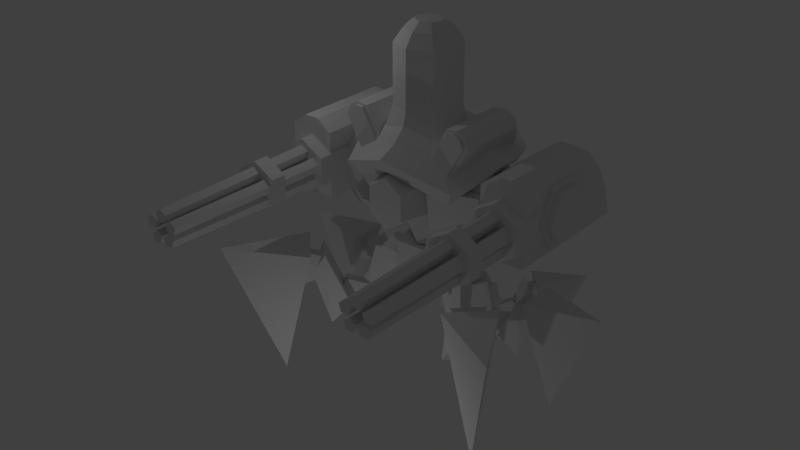 # Source: UnionAdvancedLuddite.blend  (saved by Blender 2.79.0; exported with 4.5.12 LTS)
import bpy
from mathutils import Matrix  # noqa: F401  (used for matrix-valued properties, if any)

bpy.ops.wm.read_factory_settings(use_empty=True)
scene = bpy.context.scene
scene.name = 'Scene'

# ---- collections
col_collection_1 = bpy.data.collections.new('Collection 1'); scene.collection.children.link(col_collection_1)

# ---- world
world_world = bpy.data.worlds.new('World'); scene.world = world_world
world_world.color = (0.05088, 0.05088, 0.05088)
world_world.use_sun_shadow = False
world_world.sun_shadow_jitter_overblur = 0.0
world_world.cycles.sampling_method = 'MANUAL'

# ---- lights
light_lamp_001 = bpy.data.lights.new('Lamp.001', 'POINT')
light_lamp_001.transmission_factor = 0.0
light_lamp_001.cutoff_distance = 30.0
light_lamp_001.energy = 100.0
light_lamp_001.shadow_buffer_clip_start = 1.001
light_lamp_001.shadow_soft_size = 0.1
light_lamp_001.shadow_maximum_resolution = 0.006
light_lamp_001.use_absolute_resolution = True
light_lamp = bpy.data.lights.new('Lamp', 'POINT')
light_lamp.transmission_factor = 0.0
light_lamp.cutoff_distance = 30.0
light_lamp.energy = 100.0
light_lamp.shadow_buffer_clip_start = 1.001
light_lamp.shadow_soft_size = 0.1
light_lamp.shadow_maximum_resolution = 0.006
light_lamp.use_absolute_resolution = True

# ---- meshes
me_cylinder_000 = bpy.data.meshes.new('Cylinder.000')
me_cylinder_000.from_pydata([(1.825, 0.3244, 1.929), (1.302, 0.3244, 0.09542), (1.825, -0.9811, 1.929), (1.252, -0.9811, 0.3155), (1.191, 0.3244, 2.647), (0.6678, 0.3244, 0.8134), (1.278, -0.9811, 2.556), (0.6678, -0.9811, 0.8134), (1.602, -0.9811, 2.423), (1.451, -0.9811, 2.594), (1.1, 0.5267, 2.327), (1.734, 0.5267, 1.609), (1.49, 0.3244, 2.714), (1.701, 0.3244, 2.474), (1.577, 0.6266, 2.038), (1.365, 0.6266, 2.277), (0.8912, 0.713, 1.596), (1.525, 0.713, 0.8779), (1.333, 0.8372, 1.186), (1.122, 0.8372, 1.426), (0.6709, 0.7971, 0.8245), (1.305, 0.7971, 0.1065), (1.096, 0.9246, 0.3547), (0.8847, 0.9246, 0.5941), (1.49, -0.9811, 2.714), (1.191, -0.9811, 2.647), (1.713, -0.9811, 1.932), (1.302, -0.9811, 0.09542), (0.7882, -0.9811, 0.8407), (1.701, -0.9811, 2.474), (0.7882, -1.037, 0.8407), (1.713, -1.037, 1.932), (1.278, -1.037, 2.556), (1.451, -1.037, 2.594), (1.252, -1.037, 0.3155), (1.602, -1.037, 2.423)], [], [(12, 4, 25, 24), (6, 28, 30, 32), (8, 9, 33, 35), (1, 0, 2, 27), (4, 12, 15, 10), (7, 25, 4, 5), (13, 0, 11, 14), (14, 11, 17, 18), (3, 26, 31, 34), (26, 8, 35, 31), (12, 13, 14, 15), (0, 13, 29, 2), (13, 12, 24, 29), (10, 15, 19, 16), (15, 14, 18, 19), (18, 17, 21, 22), (16, 19, 23, 20), (19, 18, 22, 23), (11, 1, 17), (16, 20, 5), (0, 1, 11), (1, 21, 17), (5, 4, 10), (10, 16, 5), (6, 9, 24, 25), (26, 3, 27, 2), (28, 6, 25, 7), (8, 26, 2, 29), (9, 8, 29, 24), (3, 28, 7, 27), (32, 30, 31), (31, 35, 33), (33, 32, 31), (30, 34, 31), (9, 6, 32, 33), (28, 3, 34, 30)])
me_cylinder_000.use_remesh_preserve_volume = False
me_cylinder_000.use_remesh_preserve_attributes = False
me_cylinder_000.use_mirror_vertex_groups = False
me_cylinder_000.update()
me_cylinder_072 = bpy.data.meshes.new('Cylinder.072')
me_cylinder_072.from_pydata([(-1.499, 0.1477, -2.825), (-1.499, 0.671, -2.058), (-1.416, 0.04165, -2.276), (-1.416, 0.5644, -1.507), (-1.618, 0.2225, -3.406), (-1.623, 0.7484, -2.653), (-1.806, 0.1929, -3.942), (-1.842, 0.7206, -3.198), (-2.183, -0.01005, -4.139), (-2.196, 0.5115, -3.363), (-2.474, -0.1143, -3.903), (-2.473, 0.409, -3.136), (-2.642, -0.1547, -3.347), (-2.641, 0.3692, -2.584), (-2.747, -0.2423, -2.844), (-2.747, 0.2808, -2.077), (-1.402, -0.09454, -1.681), (-1.402, 0.4285, -0.9135), (-2.745, -0.3812, -2.162), (-2.745, 0.1418, -1.394), (-1.233, 0.1817, -3.001), (-1.233, 0.7045, -2.232), (-1.137, 0.0575, -2.358), (-1.138, 0.5808, -1.591), (-1.391, 0.2832, -3.72), (-1.386, 0.8035, -2.938), (-1.75, 0.2928, -4.46), (-1.715, 0.8115, -3.669), (-2.283, 0.08516, -4.632), (-2.271, 0.6097, -3.872), (-2.665, -0.03933, -4.291), (-2.665, 0.4835, -3.523), (-2.891, -0.1066, -3.596), (-2.892, 0.4157, -2.825), (-3.025, -0.2232, -2.943), (-3.025, 0.2998, -2.175), (-1.12, -0.08998, -1.705), (-1.12, 0.4331, -0.9372), (-3.027, -0.3812, -2.162), (-3.027, 0.1418, -1.394)], [], [(0, 2, 3, 1), (1, 5, 4, 0), (5, 7, 6, 4), (7, 9, 8, 6), (9, 11, 10, 8), (11, 13, 12, 10), (13, 15, 14, 12), (2, 16, 17, 3), (15, 19, 18, 14), (20, 21, 23, 22), (21, 20, 24, 25), (25, 24, 26, 27), (27, 26, 28, 29), (29, 28, 30, 31), (31, 30, 32, 33), (33, 32, 34, 35), (22, 23, 37, 36), (35, 34, 38, 39), (2, 0, 20, 22), (1, 3, 23, 21), (0, 4, 24, 20), (5, 1, 21, 25), (4, 6, 26, 24), (7, 5, 25, 27), (6, 8, 28, 26), (9, 7, 27, 29), (8, 10, 30, 28), (11, 9, 29, 31), (10, 12, 32, 30), (13, 11, 31, 33), (12, 14, 34, 32), (15, 13, 33, 35), (3, 17, 37, 23), (16, 2, 22, 36), (14, 18, 38, 34), (19, 15, 35, 39)])
me_cylinder_072.use_remesh_preserve_volume = False
me_cylinder_072.use_remesh_preserve_attributes = False
me_cylinder_072.use_mirror_vertex_groups = False
me_cylinder_072.update()
me_cylinder_071 = bpy.data.meshes.new('Cylinder.071')
me_cylinder_071.from_pydata([(1.499, 0.1477, -2.825), (1.499, 0.671, -2.058), (1.416, 0.04165, -2.276), (1.416, 0.5644, -1.507), (1.618, 0.2225, -3.406), (1.623, 0.7484, -2.653), (1.806, 0.1929, -3.942), (1.842, 0.7206, -3.198), (2.183, -0.01005, -4.139), (2.196, 0.5115, -3.363), (2.474, -0.1143, -3.903), (2.473, 0.409, -3.136), (2.642, -0.1547, -3.347), (2.641, 0.3692, -2.584), (2.747, -0.2423, -2.844), (2.747, 0.2808, -2.077), (1.402, -0.09454, -1.681), (1.402, 0.4285, -0.9135), (2.745, -0.3812, -2.162), (2.745, 0.1418, -1.394), (1.233, 0.1817, -3.001), (1.233, 0.7045, -2.232), (1.137, 0.0575, -2.358), (1.138, 0.5808, -1.591), (1.391, 0.2832, -3.72), (1.386, 0.8035, -2.938), (1.75, 0.2928, -4.46), (1.715, 0.8115, -3.669), (2.283, 0.08516, -4.632), (2.271, 0.6097, -3.872), (2.665, -0.03933, -4.291), (2.665, 0.4835, -3.523), (2.891, -0.1066, -3.596), (2.892, 0.4157, -2.825), (3.025, -0.2232, -2.943), (3.025, 0.2998, -2.175), (1.12, -0.08998, -1.705), (1.12, 0.4331, -0.9372), (3.027, -0.3812, -2.162), (3.027, 0.1418, -1.394)], [], [(0, 1, 3, 2), (1, 0, 4, 5), (5, 4, 6, 7), (7, 6, 8, 9), (9, 8, 10, 11), (11, 10, 12, 13), (13, 12, 14, 15), (2, 3, 17, 16), (15, 14, 18, 19), (20, 22, 23, 21), (21, 25, 24, 20), (25, 27, 26, 24), (27, 29, 28, 26), (29, 31, 30, 28), (31, 33, 32, 30), (33, 35, 34, 32), (22, 36, 37, 23), (35, 39, 38, 34), (0, 2, 22, 20), (3, 1, 21, 23), (4, 0, 20, 24), (1, 5, 25, 21), (6, 4, 24, 26), (5, 7, 27, 25), (8, 6, 26, 28), (7, 9, 29, 27), (10, 8, 28, 30), (9, 11, 31, 29), (12, 10, 30, 32), (11, 13, 33, 31), (14, 12, 32, 34), (13, 15, 35, 33), (17, 3, 23, 37), (2, 16, 36, 22), (18, 14, 34, 38), (15, 19, 39, 35)])
me_cylinder_071.use_remesh_preserve_volume = False
me_cylinder_071.use_remesh_preserve_attributes = False
me_cylinder_071.use_mirror_vertex_groups = False
me_cylinder_071.update()
me_cylinder_066 = bpy.data.meshes.new('Cylinder.066')
me_cylinder_066.from_pydata([(0.7179, -0.06385, -2.203), (0.7179, 0.05514, -0.3837), (0.7179, 1.544, -3.002), (0.7179, 1.663, -1.183), (0.9314, -0.06385, -2.203), (0.9314, 0.05514, -0.3837), (0.9314, 1.544, -3.002), (0.9314, 1.663, -1.183), (0.7179, 1.094, -2.289), (0.7179, 0.7639, -2.126), (0.7179, 0.4594, -2.463), (0.7179, 0.4571, -0.5835), (0.7179, 0.8591, -0.7834), (0.7179, 1.189, -0.9473), (0.9314, 0.4594, -2.463), (0.9314, 0.7639, -2.126), (0.9314, 1.094, -2.289), (0.9314, 1.189, -0.9473), (0.9314, 0.8591, -0.7834), (0.9314, 0.4571, -0.5835), (0.7179, 1.39, -1.047), (0.9314, 1.271, -2.867), (0.7179, 1.271, -2.867), (0.9314, 1.39, -1.047), (-0.7179, -0.06385, -2.203), (-0.7179, 0.05514, -0.3837), (-0.7179, 1.544, -3.002), (-0.7179, 1.663, -1.183), (-0.9314, -0.06385, -2.203), (-0.9314, 0.05514, -0.3837), (-0.9314, 1.544, -3.002), (-0.9314, 1.663, -1.183), (-0.7179, 1.094, -2.289), (-0.7179, 0.7639, -2.126), (-0.7179, 0.4594, -2.463), (-0.7179, 0.4571, -0.5835), (-0.7179, 0.8591, -0.7834), (-0.7179, 1.189, -0.9473), (-0.9314, 0.4594, -2.463), (-0.9314, 0.7639, -2.126), (-0.9314, 1.094, -2.289), (-0.9314, 1.189, -0.9473), (-0.9314, 0.8591, -0.7834), (-0.9314, 0.4571, -0.5835), (-0.7179, 1.39, -1.047), (-0.9314, 1.271, -2.867), (-0.7179, 1.271, -2.867), (-0.9314, 1.39, -1.047)], [], [(22, 20, 3, 2), (2, 3, 7, 6), (14, 19, 5, 4), (10, 14, 4, 0), (19, 11, 1, 5), (23, 20, 13, 17), (17, 13, 12, 18), (18, 12, 11, 19), (22, 21, 16, 8), (8, 16, 15, 9), (9, 15, 14, 10), (21, 23, 17, 16), (16, 17, 18, 15), (15, 18, 19, 14), (0, 1, 11, 10), (10, 11, 12, 9), (9, 12, 13, 8), (6, 7, 23, 21), (2, 6, 21, 22), (7, 3, 20, 23), (8, 13, 20, 22), (46, 26, 27, 44), (26, 30, 31, 27), (38, 28, 29, 43), (34, 24, 28, 38), (43, 29, 25, 35), (47, 41, 37, 44), (41, 42, 36, 37), (42, 43, 35, 36), (46, 32, 40, 45), (32, 33, 39, 40), (33, 34, 38, 39), (45, 40, 41, 47), (40, 39, 42, 41), (39, 38, 43, 42), (24, 34, 35, 25), (34, 33, 36, 35), (33, 32, 37, 36), (30, 45, 47, 31), (26, 46, 45, 30), (31, 47, 44, 27), (32, 46, 44, 37)])
me_cylinder_066.use_remesh_preserve_volume = False
me_cylinder_066.use_remesh_preserve_attributes = False
me_cylinder_066.use_mirror_vertex_groups = False
me_cylinder_066.update()
me_cylinder_054 = bpy.data.meshes.new('Cylinder.054')
me_cylinder_054.from_pydata([(2.907, -1.359, 0.3674), (3.553, -1.359, -0.3753), (3.553, -1.359, -1.861), (2.907, -1.359, -2.604), (2.261, -1.359, -1.861), (2.261, -1.359, -0.3753), (2.029, 0.3568, -0.9473), (3.631, 0.4708, -0.9473), (2.029, 0.1509, -1.931), (3.631, 0.2079, -2.203), (2.029, -0.2609, -1.931), (3.631, -0.3178, -2.203), (2.029, -0.4668, -0.9473), (3.631, -0.5807, -0.9473), (2.029, -0.2609, 0.03603), (3.631, -0.3178, 0.3081), (2.029, 0.1509, 0.03603), (3.631, 0.2079, 0.3081), (2.207, 0.5951, -0.9473), (2.207, 0.2701, -2.499), (2.207, -0.38, -2.499), (2.207, -0.705, -0.9473), (2.207, -0.38, 0.6049), (2.207, 0.2701, 0.6049), (1.633, 0.3266, -0.9473), (1.633, 0.1358, -1.858), (1.633, -0.2457, -1.858), (1.633, -0.4365, -0.9473), (1.633, -0.2457, -0.03622), (1.633, 0.1358, -0.03622), (3.631, 0.2701, -2.499), (3.631, 0.5951, -0.9473), (3.631, -0.38, -2.499), (3.631, -0.705, -0.9473), (3.631, -0.38, 0.6049), (3.631, 0.2701, 0.6049), (3.78, 0.4708, -0.9473), (3.78, 0.2079, -2.203), (3.78, -0.3178, -2.203), (3.78, -0.5807, -0.9473), (3.78, -0.3178, 0.3081), (3.78, 0.2079, 0.3081), (3.515, 0.814, 0.7184), (3.515, 0.814, -2.801), (3.515, -1.082, 0.7184), (3.515, -1.082, -2.801), (2.299, 0.814, 0.7184), (2.299, 0.814, -2.801), (2.299, -1.082, 0.7184), (2.299, -1.082, -2.801), (3.553, 0.2208, -0.3753), (2.907, 0.2208, 0.3674), (3.553, 0.2208, -1.861), (2.907, 0.2208, -2.604), (2.261, 0.2208, -1.861), (2.261, 0.2208, -0.3753), (3.11, -1.082, 1.305), (2.704, -1.082, 1.305), (2.299, 1.151, 0.1029), (3.515, 1.151, 0.1029), (2.704, 0.814, 1.305), (3.11, 0.814, 1.305), (3.11, 1.318, 0.4676), (2.704, 1.318, 0.4676), (2.299, 1.462, -1.299), (3.515, 1.462, -1.299), (3.11, 1.669, -1.167), (2.704, 1.669, -1.167), (2.299, 1.602, -2.78), (3.515, 1.602, -2.78), (3.11, 1.815, -2.763), (2.704, 1.815, -2.763), (2.448, -4.601, -0.8174), (2.609, -4.601, -0.5842), (2.771, -4.601, -0.8174), (2.709, -4.601, -1.195), (2.51, -4.601, -1.195), (2.626, -4.601, -1.909), (2.565, -4.601, -1.532), (2.726, -4.601, -1.298), (2.887, -4.601, -1.532), (2.825, -4.601, -1.909), (3.202, -4.601, -1.909), (3.003, -4.601, -1.909), (2.942, -4.601, -1.532), (3.103, -4.601, -1.298), (3.264, -4.601, -1.532), (2.914, -4.601, -0.1428), (3.075, -4.601, -0.376), (3.014, -4.601, -0.7533), (2.815, -4.601, -0.7533), (2.753, -4.601, -0.376), (3.38, -4.601, -0.8174), (3.319, -4.601, -1.195), (3.12, -4.601, -1.195), (3.058, -4.601, -0.8174), (3.219, -4.601, -0.5842), (3.393, -1.182, -1.209), (3.38, -1.182, -0.8174), (3.254, -1.182, -2.065), (3.274, -1.182, -0.477), (3.155, -1.182, -1.209), (3.081, -1.182, -0.7566), (3.134, -1.182, -1.333), (3.264, -1.182, -1.532), (2.908, -1.182, 0.05217), (3.015, -1.182, -2.065), (2.941, -1.182, -1.613), (3.028, -1.182, -0.6798), (3.102, -1.182, -0.2274), (2.715, -1.182, -0.2274), (2.789, -1.182, -0.6798), (2.682, -1.182, -1.333), (2.876, -1.182, -1.613), (2.802, -1.182, -2.065), (2.563, -1.182, -2.065), (2.662, -1.182, -1.209), (2.736, -1.182, -0.7566), (2.489, -1.182, -1.613), (2.543, -1.182, -0.477), (2.35, -1.182, -0.7566), (2.423, -1.182, -1.209), (2.907, -2.215, 0.2161), (2.907, -2.518, 0.2161), (3.487, -2.215, -0.451), (3.487, -2.518, -0.451), (3.487, -2.215, -1.785), (3.487, -2.518, -1.785), (2.907, -2.215, -2.452), (2.907, -2.518, -2.452), (2.327, -2.215, -1.785), (2.327, -2.518, -1.785), (2.327, -2.215, -0.451), (2.327, -2.518, -0.451)], [], [(1, 0, 5, 4, 3, 2), (17, 15, 40, 41), (14, 16, 29, 28), (8, 6, 18, 19), (10, 8, 19, 20), (12, 10, 20, 21), (14, 12, 21, 22), (16, 14, 22, 23), (6, 16, 23, 18), (24, 25, 26, 27, 28, 29), (10, 12, 27, 26), (6, 8, 25, 24), (16, 6, 24, 29), (12, 14, 28, 27), (8, 10, 26, 25), (7, 9, 30, 31), (9, 11, 32, 30), (11, 13, 33, 32), (13, 15, 34, 33), (15, 17, 35, 34), (17, 7, 31, 35), (37, 36, 41, 40, 39, 38), (13, 11, 38, 39), (9, 7, 36, 37), (7, 17, 41, 36), (15, 13, 39, 40), (11, 9, 37, 38), (60, 46, 48, 57), (48, 49, 44), (44, 56, 57), (43, 42, 44, 45), (46, 60, 63, 58), (49, 48, 46, 47), (21, 33, 34, 22), (22, 34, 35, 23), (23, 35, 31, 18), (18, 31, 30, 19), (20, 32, 33, 21), (19, 30, 32, 20), (50, 52, 53, 54, 55, 51), (0, 51, 55, 5), (4, 54, 53, 3), (2, 52, 50, 1), (5, 55, 54, 4), (3, 53, 52, 2), (1, 50, 51, 0), (61, 42, 59, 62), (62, 59, 65, 66), (57, 48, 44), (45, 49, 47, 43), (49, 45, 44), (60, 61, 62, 63), (42, 61, 56, 44), (61, 60, 57, 56), (58, 63, 67, 64), (63, 62, 66, 67), (66, 65, 69, 70), (64, 67, 71, 68), (67, 66, 70, 71), (59, 43, 65), (64, 68, 47), (42, 43, 59), (43, 69, 65), (47, 46, 58), (58, 64, 47), (71, 70, 43), (69, 43, 70), (43, 47, 71), (47, 68, 71), (73, 72, 76, 75, 74), (78, 77, 81, 80, 79), (83, 82, 86, 85, 84), (88, 87, 91, 90, 89), (93, 92, 96, 95, 94), (122, 123, 125, 124), (124, 125, 127, 126), (126, 127, 129, 128), (128, 129, 131, 130), (130, 131, 133, 132), (132, 133, 123, 122), (125, 123, 133, 131, 129, 127), (122, 124, 126, 128, 130, 132), (73, 74, 117, 119), (73, 119, 120, 72), (72, 120, 121, 76), (74, 75, 116, 117), (76, 121, 116, 75), (78, 79, 112, 118), (80, 113, 112, 79), (81, 114, 113, 80), (77, 78, 118, 115), (77, 115, 114, 81), (82, 83, 106, 99), (82, 99, 104, 86), (83, 84, 107, 106), (85, 86, 104, 103), (84, 85, 103, 107), (96, 92, 98, 100), (93, 94, 101, 97), (93, 97, 98, 92), (96, 100, 102, 95), (95, 102, 101, 94), (88, 89, 108, 109), (90, 111, 108, 89), (91, 110, 111, 90), (87, 105, 110, 91), (87, 88, 109, 105)])
me_cylinder_054.use_remesh_preserve_volume = False
me_cylinder_054.use_remesh_preserve_attributes = False
me_cylinder_054.use_mirror_vertex_groups = False
me_cylinder_054.update()
me_cylinder_040 = bpy.data.meshes.new('Cylinder.040')
me_cylinder_040.from_pydata([(-1.791, -0.9517, -7.758), (-1.364, -0.6436, -5.356), (-1.149, -0.9315, -9.865), (-0.5666, -0.5109, -5.932), (-1.763, -0.488, -9.865), (-1.18, -0.06739, -5.932), (-1.493, -0.7368, -6.831), (-0.9937, -0.6837, -7.762), (-1.42, -0.376, -7.762), (-1.038, 1.294, -9.598), (-0.7737, 1.103, -8.113), (-1.02, 1.007, -10.9), (-0.6601, 0.7471, -8.469), (-0.6405, 1.282, -10.9), (-0.2804, 1.021, -8.469), (-0.8535, 1.161, -9.025), (-0.8081, 0.9379, -9.601), (-0.5446, 1.128, -9.601), (-1.853, 0.2743, -8.574), (-1.359, 0.2743, -6.607), (-1.465, 0.0175, -10.3), (-0.7909, 0.0175, -7.079), (-1.465, 0.531, -10.3), (-0.7909, 0.531, -7.079), (-1.508, 0.2743, -7.815), (-1.177, 0.09608, -8.577), (-1.177, 0.4525, -8.577), (1.791, -0.9517, -7.758), (1.364, -0.6436, -5.356), (1.149, -0.9315, -9.865), (0.5666, -0.5109, -5.932), (1.763, -0.488, -9.865), (1.18, -0.06739, -5.932), (1.493, -0.7368, -6.831), (0.9937, -0.6837, -7.762), (1.42, -0.376, -7.762), (1.038, 1.294, -9.598), (0.7737, 1.103, -8.113), (1.02, 1.007, -10.9), (0.6601, 0.7471, -8.469), (0.6405, 1.282, -10.9), (0.2804, 1.021, -8.469), (0.8535, 1.161, -9.025), (0.8081, 0.9379, -9.601), (0.5446, 1.128, -9.601), (1.853, 0.2743, -8.574), (1.359, 0.2743, -6.607), (1.465, 0.0175, -10.3), (0.7909, 0.0175, -7.079), (1.465, 0.531, -10.3), (0.7909, 0.531, -7.079), (1.508, 0.2743, -7.815), (1.177, 0.09608, -8.577), (1.177, 0.4525, -8.577)], [], [(6, 7, 3, 1), (7, 8, 5, 3), (3, 5, 1), (8, 6, 1, 5), (0, 4, 2), (4, 0, 6, 8), (2, 4, 8, 7), (0, 2, 7, 6), (15, 16, 12, 10), (16, 17, 14, 12), (12, 14, 10), (17, 15, 10, 14), (9, 13, 11), (13, 9, 15, 17), (11, 13, 17, 16), (9, 11, 16, 15), (24, 25, 21, 19), (25, 26, 23, 21), (21, 23, 19), (26, 24, 19, 23), (18, 22, 20), (22, 18, 24, 26), (20, 22, 26, 25), (18, 20, 25, 24), (33, 28, 30, 34), (34, 30, 32, 35), (30, 28, 32), (35, 32, 28, 33), (27, 29, 31), (31, 35, 33, 27), (29, 34, 35, 31), (27, 33, 34, 29), (42, 37, 39, 43), (43, 39, 41, 44), (39, 37, 41), (44, 41, 37, 42), (36, 38, 40), (40, 44, 42, 36), (38, 43, 44, 40), (36, 42, 43, 38), (51, 46, 48, 52), (52, 48, 50, 53), (48, 46, 50), (53, 50, 46, 51), (45, 47, 49), (49, 53, 51, 45), (47, 52, 53, 49), (45, 51, 52, 47)])
me_cylinder_040.use_remesh_preserve_volume = False
me_cylinder_040.use_remesh_preserve_attributes = False
me_cylinder_040.use_mirror_vertex_groups = False
me_cylinder_040.update()
me_cylinder_039 = bpy.data.meshes.new('Cylinder.039')
me_cylinder_039.from_pydata([(-2.51, 2.358, -7.998), (-1.203, 1.856, -7.998), (-1.816, 1.414, -7.998), (-1.843, 1.876, -12.55), (2.51, 2.358, -7.998), (1.203, 1.856, -7.998), (1.816, 1.414, -7.998), (1.843, 1.876, -12.55), (-4.172, -2.672, -5.171), (-3.049, -1.145, -5.171), (-2.058, -1.861, -5.171), (-3.093, -1.893, -12.52), (-4.61, 0.2743, -6.456), (-2.736, 0.6885, -6.456), (-2.736, -0.14, -6.456), (-3.361, 0.2743, -12.48), (4.172, -2.672, -5.171), (3.049, -1.145, -5.171), (2.058, -1.861, -5.171), (3.093, -1.893, -12.52), (4.61, 0.2743, -6.456), (2.736, 0.6885, -6.456), (2.736, -0.14, -6.456), (3.361, 0.2743, -12.48)], [], [(0, 1, 3), (1, 2, 3), (2, 0, 3), (0, 2, 1), (4, 7, 5), (5, 7, 6), (6, 7, 4), (4, 5, 6), (8, 9, 11), (9, 10, 11), (10, 8, 11), (8, 10, 9), (12, 13, 15), (13, 14, 15), (14, 12, 15), (12, 14, 13), (16, 19, 17), (17, 19, 18), (18, 19, 16), (16, 17, 18), (20, 23, 21), (21, 23, 22), (22, 23, 20), (20, 21, 22)])
me_cylinder_039.use_remesh_preserve_volume = False
me_cylinder_039.use_remesh_preserve_attributes = False
me_cylinder_039.use_mirror_vertex_groups = False
me_cylinder_039.update()
me_cylinder_036 = bpy.data.meshes.new('Cylinder.036')
me_cylinder_036.from_pydata([(-1.292, 1.478, -10.92), (-1.497, 1.626, -9.038), (-1.163, 1.659, -8.129), (-0.8783, 1.453, -9.967), (-1.543, 1.385, -8.129), (-1.258, 1.179, -9.967), (-2.203, -1.249, -9.891), (-2.534, -1.489, -6.852), (-2.608, -1.099, -5.383), (-2.147, -0.7658, -8.355), (-1.994, -1.542, -5.383), (-1.533, -1.209, -8.355), (-2.33, 0.2743, -10.32), (-2.713, 0.2743, -7.832), (-2.444, 0.531, -6.629), (-1.91, 0.531, -9.062), (-2.444, 0.0175, -6.629), (-1.91, 0.0175, -9.062), (2.203, -1.249, -9.891), (2.534, -1.489, -6.852), (2.608, -1.099, -5.383), (2.147, -0.7658, -8.355), (1.994, -1.542, -5.383), (1.533, -1.209, -8.355), (1.292, 1.478, -10.92), (1.497, 1.626, -9.038), (1.163, 1.659, -8.129), (0.8783, 1.453, -9.967), (1.543, 1.385, -8.129), (1.258, 1.179, -9.967), (2.33, 0.2743, -10.32), (2.713, 0.2743, -7.832), (2.444, 0.531, -6.629), (1.91, 0.531, -9.062), (2.444, 0.0175, -6.629), (1.91, 0.0175, -9.062)], [], [(4, 1, 0, 5), (3, 5, 0), (2, 4, 5, 3), (1, 2, 3, 0), (1, 4, 2), (10, 7, 6, 11), (9, 11, 6), (8, 10, 11, 9), (7, 8, 9, 6), (7, 10, 8), (16, 13, 12, 17), (15, 17, 12), (14, 16, 17, 15), (13, 14, 15, 12), (13, 16, 14), (22, 23, 18, 19), (21, 18, 23), (20, 21, 23, 22), (19, 18, 21, 20), (19, 20, 22), (28, 29, 24, 25), (27, 24, 29), (26, 27, 29, 28), (25, 24, 27, 26), (25, 26, 28), (34, 35, 30, 31), (33, 30, 35), (32, 33, 35, 34), (31, 30, 33, 32), (31, 32, 34)])
me_cylinder_036.use_remesh_preserve_volume = False
me_cylinder_036.use_remesh_preserve_attributes = False
me_cylinder_036.use_mirror_vertex_groups = False
me_cylinder_036.update()
me_cylinder_028 = bpy.data.meshes.new('Cylinder.028')
me_cylinder_028.from_pydata([(-5.347e-07, 1.453, -9.822), (-5.439e-07, 0.8357, -4.518), (0.8076, 0.3491, -8.183), (0.8916, 0.1447, -4.518), (0.4991, -0.8466, -6.492), (0.5511, -0.7141, -4.453), (-0.4991, -0.8466, -6.492), (-0.5511, -0.7141, -4.453), (-0.8076, 0.3491, -8.183), (-0.8916, 0.1447, -4.518), (0.556, 1.108, -8.168), (0.556, 0.9803, -8.652), (0.556, 0.7741, -8.467), (0.556, 0.7741, -7.869), (0.556, 0.9803, -7.684), (0.556, 0.9998, -8.817), (0.556, 1.171, -8.168), (0.556, 0.7231, -8.569), (0.556, 0.7231, -7.767), (0.556, 0.9998, -7.519), (0.6125, 0.9803, -8.652), (0.6125, 1.108, -8.168), (0.6125, 0.7741, -8.467), (0.6125, 0.7741, -7.869), (0.6125, 0.9803, -7.684), (-0.556, 1.108, -8.168), (-0.556, 0.9803, -8.652), (-0.556, 0.7741, -8.467), (-0.556, 0.7741, -7.869), (-0.556, 0.9803, -7.684), (-0.556, 0.9998, -8.817), (-0.556, 1.171, -8.168), (-0.556, 0.7231, -8.569), (-0.556, 0.7231, -7.767), (-0.556, 0.9998, -7.519), (-0.6125, 0.9803, -8.652), (-0.6125, 1.108, -8.168), (-0.6125, 0.7741, -8.467), (-0.6125, 0.7741, -7.869), (-0.6125, 0.9803, -7.684), (-1.08, -0.1155, -5.773), (-1.08, -0.3138, -6.526), (-1.08, -0.6348, -6.238), (-1.08, -0.6348, -5.308), (-1.08, -0.3138, -5.02), (-1.08, -0.2836, -6.783), (-1.08, -0.01743, -5.773), (-1.08, -0.7141, -6.397), (-1.08, -0.7141, -5.149), (-1.08, -0.2836, -4.763), (-1.168, -0.3138, -6.526), (-1.168, -0.1155, -5.773), (-1.168, -0.6348, -6.238), (-1.168, -0.6348, -5.308), (-1.168, -0.3138, -5.02), (-0.8848, 0.5113, -7.052), (-0.8848, 0.3492, -7.667), (-0.8848, 0.08694, -7.432), (-0.8848, 0.08694, -6.672), (-0.8848, 0.3492, -6.437), (-0.8848, 0.3739, -7.877), (-0.8848, 0.5913, -7.052), (-0.8848, 0.02214, -7.562), (-0.8848, 0.02214, -6.542), (-0.8848, 0.3739, -6.227), (-0.9567, 0.3492, -7.667), (-0.9567, 0.5113, -7.052), (-0.9567, 0.08694, -7.432), (-0.9567, 0.08694, -6.672), (-0.9567, 0.3492, -6.437), (1.08, -0.1155, -5.773), (1.08, -0.3138, -6.526), (1.08, -0.6348, -6.238), (1.08, -0.6348, -5.308), (1.08, -0.3138, -5.02), (1.08, -0.2836, -6.783), (1.08, -0.01743, -5.773), (1.08, -0.7141, -6.397), (1.08, -0.7141, -5.149), (1.08, -0.2836, -4.763), (1.168, -0.3138, -6.526), (1.168, -0.1155, -5.773), (1.168, -0.6348, -6.238), (1.168, -0.6348, -5.308), (1.168, -0.3138, -5.02), (0.8848, 0.5113, -7.052), (0.8848, 0.3492, -7.667), (0.8848, 0.08694, -7.432), (0.8848, 0.08694, -6.672), (0.8848, 0.3492, -6.437), (0.8848, 0.3739, -7.877), (0.8848, 0.5913, -7.052), (0.8848, 0.02214, -7.562), (0.8848, 0.02214, -6.542), (0.8848, 0.3739, -6.227), (0.9567, 0.3492, -7.667), (0.9567, 0.5113, -7.052), (0.9567, 0.08694, -7.432), (0.9567, 0.08694, -6.672), (0.9567, 0.3492, -6.437)], [], [(3, 1, 9, 7, 5), (0, 2, 4, 6, 8), (10, 14, 24, 21), (10, 11, 15, 16), (11, 12, 17, 15), (12, 13, 18, 17), (13, 14, 19, 18), (14, 10, 16, 19), (20, 21, 24, 23, 22), (13, 12, 22, 23), (11, 10, 21, 20), (14, 13, 23, 24), (12, 11, 20, 22), (25, 36, 39, 29), (25, 31, 30, 26), (26, 30, 32, 27), (27, 32, 33, 28), (28, 33, 34, 29), (29, 34, 31, 25), (35, 37, 38, 39, 36), (28, 38, 37, 27), (26, 35, 36, 25), (29, 39, 38, 28), (27, 37, 35, 26), (40, 51, 54, 44), (40, 46, 45, 41), (41, 45, 47, 42), (42, 47, 48, 43), (43, 48, 49, 44), (44, 49, 46, 40), (50, 52, 53, 54, 51), (43, 53, 52, 42), (41, 50, 51, 40), (44, 54, 53, 43), (42, 52, 50, 41), (55, 66, 69, 59), (55, 61, 60, 56), (56, 60, 62, 57), (57, 62, 63, 58), (58, 63, 64, 59), (59, 64, 61, 55), (65, 67, 68, 69, 66), (58, 68, 67, 57), (56, 65, 66, 55), (59, 69, 68, 58), (57, 67, 65, 56), (70, 74, 84, 81), (70, 71, 75, 76), (71, 72, 77, 75), (72, 73, 78, 77), (73, 74, 79, 78), (74, 70, 76, 79), (80, 81, 84, 83, 82), (73, 72, 82, 83), (71, 70, 81, 80), (74, 73, 83, 84), (72, 71, 80, 82), (85, 89, 99, 96), (85, 86, 90, 91), (86, 87, 92, 90), (87, 88, 93, 92), (88, 89, 94, 93), (89, 85, 91, 94), (95, 96, 99, 98, 97), (88, 87, 97, 98), (86, 85, 96, 95), (89, 88, 98, 99), (87, 86, 95, 97), (63, 93, 94, 64), (49, 79, 76, 46), (46, 76, 75, 45), (45, 75, 77, 47), (47, 77, 78, 48), (15, 17, 32, 30), (60, 90, 92, 62), (48, 78, 79, 49), (62, 92, 93, 63), (64, 94, 91, 61), (61, 91, 90, 60), (18, 19, 34, 33), (17, 18, 33, 32), (16, 15, 30, 31), (19, 16, 31, 34), (8, 9, 1, 0), (0, 1, 3, 2), (2, 3, 5, 4), (4, 5, 7, 6), (6, 7, 9, 8)])
me_cylinder_028.use_remesh_preserve_volume = False
me_cylinder_028.use_remesh_preserve_attributes = False
me_cylinder_028.use_mirror_vertex_groups = False
me_cylinder_028.update()
me_cylinder_020 = bpy.data.meshes.new('Cylinder.020')
me_cylinder_020.from_pydata([(1.688, 1.67, -9.328), (1.558, 1.764, -9.328), (1.843, 1.782, -8.726), (1.713, 1.876, -8.726), (1.306, 1.582, -9.098), (1.436, 1.488, -9.098), (1.306, 1.582, -8.353), (1.436, 1.488, -8.353), (1.558, 1.764, -8.123), (1.688, 1.67, -8.123), (-2.632, -1.711, -7.321), (-2.842, -1.56, -7.321), (-2.883, -1.893, -6.347), (-3.093, -1.741, -6.347), (-2.435, -1.266, -6.949), (-2.225, -1.418, -6.949), (-2.435, -1.266, -5.745), (-2.225, -1.418, -5.745), (-2.842, -1.56, -5.373), (-2.632, -1.711, -5.373), (-1.688, 1.67, -9.328), (-1.558, 1.764, -9.328), (-1.843, 1.782, -8.726), (-1.713, 1.876, -8.726), (-1.306, 1.582, -9.098), (-1.436, 1.488, -9.098), (-1.306, 1.582, -8.353), (-1.436, 1.488, -8.353), (-1.558, 1.764, -8.123), (-1.688, 1.67, -8.123), (-2.949, 0.1864, -8.216), (-2.949, 0.3621, -8.216), (-3.24, 0.1864, -7.418), (-3.24, 0.3621, -7.418), (-2.478, 0.3621, -7.911), (-2.478, 0.1864, -7.911), (-2.478, 0.3621, -6.925), (-2.478, 0.1864, -6.925), (-2.949, 0.3621, -6.621), (-2.949, 0.1864, -6.621), (2.632, -1.711, -7.321), (2.842, -1.56, -7.321), (2.883, -1.893, -6.347), (3.093, -1.741, -6.347), (2.435, -1.266, -6.949), (2.225, -1.418, -6.949), (2.435, -1.266, -5.745), (2.225, -1.418, -5.745), (2.842, -1.56, -5.373), (2.632, -1.711, -5.373), (2.949, 0.1864, -8.216), (2.949, 0.3621, -8.216), (3.24, 0.1864, -7.418), (3.24, 0.3621, -7.418), (2.478, 0.3621, -7.911), (2.478, 0.1864, -7.911), (2.478, 0.3621, -6.925), (2.478, 0.1864, -6.925), (2.949, 0.3621, -6.621), (2.949, 0.1864, -6.621)], [], [(6, 7, 9, 8), (4, 5, 7, 6), (8, 9, 2, 3), (1, 0, 5, 4), (3, 2, 0, 1), (0, 2, 9, 7, 5), (3, 1, 4, 6, 8), (16, 18, 19, 17), (14, 16, 17, 15), (18, 13, 12, 19), (11, 14, 15, 10), (13, 11, 10, 12), (10, 15, 17, 19, 12), (13, 18, 16, 14, 11), (26, 28, 29, 27), (24, 26, 27, 25), (28, 23, 22, 29), (21, 24, 25, 20), (23, 21, 20, 22), (20, 25, 27, 29, 22), (23, 28, 26, 24, 21), (36, 38, 39, 37), (34, 36, 37, 35), (38, 33, 32, 39), (31, 34, 35, 30), (33, 31, 30, 32), (30, 35, 37, 39, 32), (33, 38, 36, 34, 31), (46, 47, 49, 48), (44, 45, 47, 46), (48, 49, 42, 43), (41, 40, 45, 44), (43, 42, 40, 41), (40, 42, 49, 47, 45), (43, 41, 44, 46, 48), (56, 57, 59, 58), (54, 55, 57, 56), (58, 59, 52, 53), (51, 50, 55, 54), (53, 52, 50, 51), (50, 52, 59, 57, 55), (53, 51, 54, 56, 58)])
me_cylinder_020.use_remesh_preserve_volume = False
me_cylinder_020.use_remesh_preserve_attributes = False
me_cylinder_020.use_mirror_vertex_groups = False
me_cylinder_020.update()
me_cylinder_019 = bpy.data.meshes.new('Cylinder.019')
me_cylinder_019.from_pydata([(1.186, 1.495, -9.818), (1.316, 1.401, -9.818), (1.031, 1.383, -10.42), (1.161, 1.289, -10.42), (0.7793, 1.201, -10.19), (0.9092, 1.108, -10.19), (0.7793, 1.201, -9.446), (0.9092, 1.108, -9.446), (1.031, 1.383, -9.216), (1.161, 1.289, -9.216), (-2.241, -1.125, -8.113), (-2.031, -1.277, -8.113), (-1.99, -0.9438, -9.087), (-1.78, -1.096, -9.087), (-1.583, -0.6501, -8.715), (-1.373, -0.8018, -8.715), (-1.583, -0.6501, -7.511), (-1.373, -0.8018, -7.511), (-1.99, -0.9438, -7.139), (-1.78, -1.096, -7.139), (-1.186, 1.495, -9.818), (-1.316, 1.401, -9.818), (-1.031, 1.383, -10.42), (-1.161, 1.289, -10.42), (-0.7793, 1.201, -10.19), (-0.9092, 1.108, -10.19), (-0.7793, 1.201, -9.446), (-0.9092, 1.108, -9.446), (-1.031, 1.383, -9.216), (-1.161, 1.289, -9.216), (-2.253, 0.3621, -8.865), (-2.253, 0.1864, -8.865), (-1.962, 0.3621, -9.662), (-1.962, 0.1864, -9.662), (-1.491, 0.3621, -9.358), (-1.491, 0.1864, -9.358), (-1.491, 0.3621, -8.372), (-1.491, 0.1864, -8.372), (-1.962, 0.3621, -8.067), (-1.962, 0.1864, -8.067), (2.241, -1.125, -8.113), (2.031, -1.277, -8.113), (1.99, -0.9438, -9.087), (1.78, -1.096, -9.087), (1.583, -0.6501, -8.715), (1.373, -0.8018, -8.715), (1.583, -0.6501, -7.511), (1.373, -0.8018, -7.511), (1.99, -0.9438, -7.139), (1.78, -1.096, -7.139), (2.253, 0.3621, -8.865), (2.253, 0.1864, -8.865), (1.962, 0.3621, -9.662), (1.962, 0.1864, -9.662), (1.491, 0.3621, -9.358), (1.491, 0.1864, -9.358), (1.491, 0.3621, -8.372), (1.491, 0.1864, -8.372), (1.962, 0.3621, -8.067), (1.962, 0.1864, -8.067)], [], [(0, 1, 3, 2), (2, 3, 5, 4), (4, 5, 7, 6), (3, 1, 9, 7, 5), (6, 7, 9, 8), (8, 9, 1, 0), (0, 2, 4, 6, 8), (10, 12, 13, 11), (12, 14, 15, 13), (14, 16, 17, 15), (13, 15, 17, 19, 11), (16, 18, 19, 17), (18, 10, 11, 19), (10, 18, 16, 14, 12), (20, 22, 23, 21), (22, 24, 25, 23), (24, 26, 27, 25), (23, 25, 27, 29, 21), (26, 28, 29, 27), (28, 20, 21, 29), (20, 28, 26, 24, 22), (30, 32, 33, 31), (32, 34, 35, 33), (34, 36, 37, 35), (33, 35, 37, 39, 31), (36, 38, 39, 37), (38, 30, 31, 39), (30, 38, 36, 34, 32), (40, 41, 43, 42), (42, 43, 45, 44), (44, 45, 47, 46), (43, 41, 49, 47, 45), (46, 47, 49, 48), (48, 49, 41, 40), (40, 42, 44, 46, 48), (50, 51, 53, 52), (52, 53, 55, 54), (54, 55, 57, 56), (53, 51, 59, 57, 55), (56, 57, 59, 58), (58, 59, 51, 50), (50, 52, 54, 56, 58)])
me_cylinder_019.use_remesh_preserve_volume = False
me_cylinder_019.use_remesh_preserve_attributes = False
me_cylinder_019.use_mirror_vertex_groups = False
me_cylinder_019.update()
me_cylinder_009 = bpy.data.meshes.new('Cylinder.009')
me_cylinder_009.from_pydata([(0.6769, 0.1209, 1.7), (0.5947, 0.06157, 2.859), (0.5947, 0.06157, 5.889), (0.8411, -0.3681, 2.859), (0.8411, -0.3681, 5.889), (0.5947, -0.7978, 2.859), (0.5947, -0.7978, 5.889), (1.057, -0.3681, 2.053), (0.7668, -0.8571, 1.7), (1.555, 1.058, 0.1475), (2.199, -0.06515, 0.8277), (1.555, -1.189, -0.1809), (0.4263, -0.06011, 6.579), (0.6029, -0.3681, 6.579), (0.4263, -0.6761, 6.579), (0.2476, -0.1892, 6.95), (0.3501, -0.3681, 6.95), (0.2476, -0.547, 6.95), (0.7159, 0.3348, 0.5038), (0.7809, -0.3498, 0.1975), (0.9451, -0.06796, 1.424), (1.363, -1.05, -0.9699), (1.928, -0.06515, 0.3212), (1.363, 0.9199, -0.6416), (1.115, 0.571, 1.009), (1.566, -0.266, 1.325), (1.033, -0.961, 1.013), (-0.6769, 0.1209, 1.7), (-0.5947, 0.06157, 2.859), (-0.5947, 0.06157, 5.889), (-0.8411, -0.3681, 2.859), (-0.8411, -0.3681, 5.889), (-0.5947, -0.7978, 2.859), (-0.5947, -0.7978, 5.889), (-1.057, -0.3681, 2.053), (-0.7668, -0.8571, 1.7), (-1.555, 1.058, 0.1475), (-2.199, -0.06515, 0.8277), (-1.555, -1.189, -0.1809), (-0.4263, -0.06011, 6.579), (-0.6029, -0.3681, 6.579), (-0.4263, -0.6761, 6.579), (-0.2476, -0.1892, 6.95), (-0.3501, -0.3681, 6.95), (-0.2476, -0.547, 6.95), (-0.7159, 0.3348, 0.5038), (0.0, 0.3947, 2.117), (0.0, 0.2396, 2.859), (0.0, 0.2396, 5.889), (0.0, -0.9758, 2.859), (0.0, -0.9758, 5.889), (0.0, -1.035, 2.23), (0.0, 0.998, 1.182), (0.0, -1.273, 1.542), (0.0, 2.052, 0.6539), (0.0, -1.654, 1.085), (0.0, 0.06746, 6.579), (0.0, -0.8037, 6.579), (0.0, -0.1151, 6.95), (0.0, -0.6211, 6.95), (-0.7809, -0.3498, 0.1975), (0.0, -0.5861, 1.404), (-0.9451, -0.06796, 1.424), (0.0, 0.8251, 0.984), (-1.363, -1.05, -0.9699), (0.0, -1.458, 0.2958), (-1.928, -0.06515, 0.3212), (-1.363, 0.9199, -0.6416), (0.0, 1.856, -0.1351), (-1.115, 0.571, 1.009), (-1.566, -0.266, 1.325), (-1.033, -0.961, 1.013)], [], [(3, 5, 8, 7), (47, 48, 2, 1), (1, 2, 4, 3), (3, 4, 6, 5), (1, 3, 7, 0), (5, 6, 50, 49), (47, 1, 0, 46), (5, 49, 51, 8), (54, 9, 23, 68), (14, 13, 16, 17), (4, 2, 12, 13), (2, 48, 56, 12), (6, 4, 13, 14), (50, 6, 14, 57), (12, 56, 58, 15), (57, 14, 17, 59), (13, 12, 15, 16), (10, 11, 21, 22), (9, 10, 22, 23), (11, 55, 65, 21), (19, 65, 61), (19, 22, 21), (18, 22, 20), (18, 68, 23), (19, 21, 65), (19, 20, 22), (18, 23, 22), (18, 63, 68), (0, 24, 52, 46), (7, 25, 24, 0), (8, 26, 25, 7), (8, 51, 53, 26), (11, 26, 53, 55), (11, 10, 25, 26), (10, 9, 24, 25), (9, 54, 52, 24), (30, 34, 35, 32), (47, 28, 29, 48), (28, 30, 31, 29), (30, 32, 33, 31), (28, 27, 34, 30), (32, 49, 50, 33), (47, 46, 27, 28), (32, 35, 51, 49), (54, 68, 67, 36), (41, 44, 43, 40), (31, 40, 39, 29), (29, 39, 56, 48), (33, 41, 40, 31), (50, 57, 41, 33), (39, 42, 58, 56), (57, 59, 44, 41), (40, 43, 42, 39), (37, 66, 64, 38), (36, 67, 66, 37), (38, 64, 65, 55), (60, 61, 65), (60, 64, 66), (45, 62, 66), (45, 67, 68), (60, 65, 64), (60, 66, 62), (45, 66, 67), (45, 68, 63), (27, 46, 52, 69), (34, 27, 69, 70), (35, 34, 70, 71), (35, 71, 53, 51), (38, 55, 53, 71), (38, 71, 70, 37), (37, 70, 69, 36), (36, 69, 52, 54), (58, 42, 43, 44, 59, 17, 16, 15)])
me_cylinder_009.use_remesh_preserve_volume = False
me_cylinder_009.use_remesh_preserve_attributes = False
me_cylinder_009.use_mirror_vertex_groups = False
me_cylinder_009.update()
me_cylinder_064 = bpy.data.meshes.new('Cylinder.064')
me_cylinder_064.from_pydata([(5.07e-08, -0.616, -4.385), (-0.7348, -0.2303, -4.385), (-0.4542, 0.3938, -4.385), (0.4542, 0.3938, -4.385), (0.7348, -0.2303, -4.385), (-0.7418, -1.082, -0.5881), (-0.6261, -0.8613, -2.972), (-1.797, -0.551, -2.052), (-1.86, -0.6714, -0.7502), (0.7418, -1.082, -0.5881), (0.6261, -0.8613, -2.972), (1.797, -0.551, -2.052), (1.86, -0.6714, -0.7502), (-1.768, 0.5277, -1.101), (1.768, 0.5277, -1.101), (-1.768, 0.2465, -2.444), (1.768, 0.2465, -2.444), (-1.768, -0.3159, -2.444), (1.768, -0.3159, -2.444), (-1.768, -0.3159, 0.2421), (1.768, -0.3159, 0.2421), (-1.768, 0.2465, 0.2421), (1.768, 0.2465, 0.2421), (-0.8645, 0.7906, -0.854), (0.8645, 0.7906, -0.854), (0.8645, 0.3779, -2.825), (-0.8645, 0.3779, -2.825), (0.8645, -0.4473, -2.825), (-0.8645, -0.4473, -2.825), (0.8645, -0.4473, 1.117), (-0.8645, -0.4473, 1.117), (0.8645, 0.3779, 1.117), (-0.8645, 0.3779, 1.117), (-9.349e-09, -1.519, 0.06652), (0.4798, -1.519, -0.6034), (0.4798, -1.519, -1.943), (-6.815e-08, -1.519, -2.613), (-0.4798, -1.519, -1.943), (-0.4798, -1.519, -0.6034), (-7.883e-08, 1.045, -2.332), (-0.5807, 1.045, -1.664), (-0.5807, 1.045, -0.3284), (-2.021e-08, 1.045, 0.3395), (0.5807, 1.045, -1.664), (0.5807, 1.045, -0.3284), (0.6505, 0.7906, -0.854), (-0.6505, 0.7906, -0.854), (-0.7053, 0.5909, -1.807), (0.7053, 0.5909, -1.807), (0.6878, 0.6547, -0.2052), (-1.69e-08, 0.4639, 0.7063), (-0.6878, 0.6547, -0.2052), (-1.238e-08, -0.5163, 0.787), (0.7157, -0.732, -0.2428), (-0.7157, -0.732, -0.2428), (-0.8645, -0.7757, -0.4518), (-0.7066, -0.7621, -0.3867), (-0.6512, -0.9472, -0.4758), (-1.746, -0.5016, -0.6087), (-1.768, -0.5307, -0.7839), (-1.716, -0.4309, -1.952), (-1.768, -0.5173, -1.482), (0.6512, -0.9472, -0.4758), (0.6571, -0.9273, -1.98), (-0.8645, -0.5224, -2.466), (-0.6571, -0.9273, -1.98), (0.8645, -0.7757, -0.4518), (0.7066, -0.7621, -0.3867), (1.716, -0.4309, -1.952), (0.8645, -0.5224, -2.466), (1.746, -0.5016, -0.6087), (1.768, -0.5307, -0.7839), (1.768, -0.5173, -1.482), (0.3913, -0.5123, -2.681), (0.4229, -0.4867, -2.636), (0.4267, -0.4511, -2.806), (0.4068, -0.5402, -2.441), (5.331e-08, -0.9077, -2.811), (0.4327, -0.4473, -2.825), (0.8118, -0.2483, -2.825), (0.5916, 0.5594, -1.958), (0.5778, 0.3779, -2.825), (0.5558, 0.6952, -1.913), (-0.4068, -0.5402, -2.441), (-0.4267, -0.4511, -2.806), (-0.3913, -0.5123, -2.681), (-0.4229, -0.4867, -2.636), (-8.838e-08, 0.6108, -2.606), (-0.5558, 0.6952, -1.913), (-0.5778, 0.3779, -2.825), (-0.5916, 0.5594, -1.958), (-0.8118, -0.2483, -2.825), (-0.4327, -0.4473, -2.825)], [], [(0, 84, 92, 91, 1), (1, 91, 89, 90, 88, 2), (2, 88, 87, 82, 3), (3, 82, 80, 81, 79, 4), (0, 1, 2, 3, 4), (0, 77, 83, 85, 86, 84), (6, 5, 8, 7), (5, 6, 85, 83, 65, 57), (6, 7, 60, 64, 86, 85), (7, 8, 58, 59, 61, 60), (8, 5, 57, 56, 55, 58), (10, 11, 12, 9), (10, 9, 62, 63, 76, 73), (11, 10, 73, 74, 69, 68), (12, 11, 68, 72, 71, 70), (9, 12, 70, 66, 67, 62), (21, 32, 23, 13), (24, 14, 16, 25), (25, 16, 18, 27), (27, 18, 72, 68, 69), (32, 31, 24, 45, 49, 50, 51, 46, 23), (16, 14, 22, 20, 71, 72, 18), (29, 20, 22, 31), (31, 22, 14, 24), (13, 15, 17, 61, 59, 19, 21), (19, 30, 32, 21), (17, 28, 64, 60, 61), (28, 92, 84, 86, 64), (15, 26, 28, 17), (26, 89, 91, 92, 28), (13, 23, 26, 15), (23, 46, 47, 90, 89, 26), (35, 34, 33, 38, 37, 36), (39, 40, 41, 42, 44, 43), (50, 49, 44, 42), (51, 50, 42, 41), (54, 56, 57, 65, 37, 38), (49, 45, 48, 43, 44), (48, 80, 82, 87, 39, 43), (47, 46, 51, 41, 40), (52, 54, 38, 33), (53, 52, 33, 34), (55, 56, 54, 52, 53, 67, 66, 29, 30), (59, 58, 55, 30, 19), (66, 70, 71, 20, 29), (63, 62, 67, 53, 34, 35), (69, 74, 75, 78, 27), (79, 78, 75, 0, 4), (87, 88, 90, 47, 40, 39), (75, 74, 73, 76, 77, 0), (78, 79, 81, 25, 27), (83, 77, 36, 37, 65), (77, 76, 63, 35, 36), (81, 80, 48, 45, 24, 25)])
me_cylinder_064.use_remesh_preserve_volume = False
me_cylinder_064.use_remesh_preserve_attributes = False
me_cylinder_064.use_mirror_vertex_groups = False
me_cylinder_064.update()

# ---- objects
ob_cylinder_001 = bpy.data.objects.new('Cylinder.001', me_cylinder_000)
ob_cylinder_064 = bpy.data.objects.new('Cylinder.064', me_cylinder_072)
ob_cylinder_063 = bpy.data.objects.new('Cylinder.063', me_cylinder_071)
ob_cylinder_058 = bpy.data.objects.new('Cylinder.058', me_cylinder_066)
ob_cylinder_046 = bpy.data.objects.new('Cylinder.046', me_cylinder_054)
ob_cylinder_032 = bpy.data.objects.new('Cylinder.032', me_cylinder_040)
ob_cylinder_031 = bpy.data.objects.new('Cylinder.031', me_cylinder_039)
ob_cylinder_028 = bpy.data.objects.new('Cylinder.028', me_cylinder_036)
ob_cylinder_020 = bpy.data.objects.new('Cylinder.020', me_cylinder_028)
ob_cylinder_012 = bpy.data.objects.new('Cylinder.012', me_cylinder_020)
ob_cylinder_011 = bpy.data.objects.new('Cylinder.011', me_cylinder_019)
ob_cylinder_000 = bpy.data.objects.new('Cylinder.000', me_cylinder_009)
ob_lamp_001 = bpy.data.objects.new('Lamp.001', light_lamp_001)
ob_cylinder_056 = bpy.data.objects.new('Cylinder.056', me_cylinder_064)
ob_lamp = bpy.data.objects.new('Lamp', light_lamp)

# ---- transforms, parenting, visibility, modifiers, constraints
ob_cylinder_001.location = (0.0, 0.1295, 8.003)
ob_cylinder_001.scale = (1.273, 1.762, 0.6389)
ob_cylinder_001.lineart.crease_threshold = 0.0
_m = ob_cylinder_001.modifiers.new('Mirror', 'MIRROR')
ob_cylinder_064.location = (0.0, 0.1295, 8.003)
ob_cylinder_064.scale = (1.273, 1.762, 0.6389)
ob_cylinder_064.lineart.crease_threshold = 0.0
ob_cylinder_063.location = (0.0, 0.1295, 8.003)
ob_cylinder_063.scale = (1.273, 1.762, 0.6389)
ob_cylinder_063.lineart.crease_threshold = 0.0
ob_cylinder_058.location = (0.0, 0.266, 7.963)
ob_cylinder_058.rotation_euler = (-0.2387, -0.0, 0.0)
ob_cylinder_058.scale = (1.273, 1.762, 0.6389)
ob_cylinder_058.lineart.crease_threshold = 0.0
ob_cylinder_046.location = (0.0, 0.1295, 8.003)
ob_cylinder_046.scale = (1.273, 1.762, 0.6389)
ob_cylinder_046.lineart.crease_threshold = 0.0
_m = ob_cylinder_046.modifiers.new('Mirror', 'MIRROR')
ob_cylinder_032.location = (0.0, 0.1295, 8.003)
ob_cylinder_032.scale = (1.273, 1.762, 0.6389)
ob_cylinder_032.lineart.crease_threshold = 0.0
ob_cylinder_031.location = (0.0, 0.1295, 8.003)
ob_cylinder_031.scale = (1.273, 1.762, 0.6389)
ob_cylinder_031.lineart.crease_threshold = 0.0
ob_cylinder_028.location = (0.0, 0.1295, 8.003)
ob_cylinder_028.scale = (1.273, 1.762, 0.6389)
ob_cylinder_028.lineart.crease_threshold = 0.0
ob_cylinder_020.location = (0.0, 0.1295, 8.003)
ob_cylinder_020.scale = (1.273, 1.762, 0.6389)
ob_cylinder_020.lineart.crease_threshold = 0.0
ob_cylinder_012.location = (0.0, 0.1295, 8.003)
ob_cylinder_012.scale = (1.273, 1.762, 0.6389)
ob_cylinder_012.lineart.crease_threshold = 0.0
ob_cylinder_011.location = (0.0, 0.1295, 8.003)
ob_cylinder_011.scale = (1.273, 1.762, 0.6389)
ob_cylinder_011.lineart.crease_threshold = 0.0
ob_cylinder_000.location = (0.0, 0.1295, 8.003)
ob_cylinder_000.scale = (1.273, 1.762, 0.6389)
ob_cylinder_000.lineart.crease_threshold = 0.0
ob_lamp_001.location = (-0.09047, -7.208, -0.03239)
ob_lamp_001.rotation_euler = (0.6503, 0.05522, 1.866)
ob_lamp_001.lock_rotations_4d = False
ob_lamp_001.empty_display_type = 'ARROWS'
ob_lamp_001.color = (0.0, 0.0, 0.0, 0.0)
ob_lamp_001.lineart.crease_threshold = 0.0
ob_cylinder_056.location = (0.0, 0.1295, 8.003)
ob_cylinder_056.scale = (1.273, 1.762, 0.6389)
ob_cylinder_056.lineart.crease_threshold = 0.0
ob_lamp.location = (-4.267, -2.8, 13.61)
ob_lamp.rotation_euler = (0.6503, 0.05522, 1.866)
ob_lamp.lock_rotations_4d = False
ob_lamp.empty_display_type = 'ARROWS'
ob_lamp.color = (0.0, 0.0, 0.0, 0.0)
ob_lamp.lineart.crease_threshold = 0.0

# ---- collection membership
col_collection_1.objects.link(ob_cylinder_001)
col_collection_1.objects.link(ob_cylinder_064)
col_collection_1.objects.link(ob_cylinder_063)
col_collection_1.objects.link(ob_cylinder_058)
col_collection_1.objects.link(ob_cylinder_046)
col_collection_1.objects.link(ob_cylinder_032)
col_collection_1.objects.link(ob_cylinder_031)
col_collection_1.objects.link(ob_cylinder_028)
col_collection_1.objects.link(ob_cylinder_020)
col_collection_1.objects.link(ob_cylinder_012)
col_collection_1.objects.link(ob_cylinder_011)
col_collection_1.objects.link(ob_cylinder_000)
col_collection_1.objects.link(ob_lamp_001)
col_collection_1.objects.link(ob_cylinder_056)
col_collection_1.objects.link(ob_lamp)

# ---- scene / render settings (as saved in the file)
scene.frame_start = 1; scene.frame_end = 250; scene.frame_set(1)
scene.render.engine = 'BLENDER_EEVEE_NEXT'
scene.render.resolution_percentage = 50
scene.render.dither_intensity = 0.0
scene.cycles.use_denoising = False
scene.cycles.samples = 128
scene.cycles.sampling_pattern = 'TABULATED_SOBOL'
scene.cycles.use_adaptive_sampling = False
scene.cycles.use_light_tree = False
scene.cycles.blur_glossy = 0.0
scene.cycles.sample_clamp_indirect = 0.0
scene.view_settings.view_transform = 'Standard'
bpy.context.view_layer.update()

# ---- added for rendering (the .blend has no active camera): camera
cam_auto = bpy.data.cameras.new('AutoCamera')
cam_auto.lens = 50.0
cam_auto.sensor_width = 36.0
cam_auto.clip_end = 1000.0
ob_auto_camera = bpy.data.objects.new('AutoCamera', cam_auto)
scene.collection.objects.link(ob_auto_camera)
ob_auto_camera.location = (19.4754, -25.2163, 21.7954)
ob_auto_camera.rotation_euler = (1.09748, -7.21219e-08, 0.694738)
scene.camera = ob_auto_camera
bpy.context.view_layer.update()
